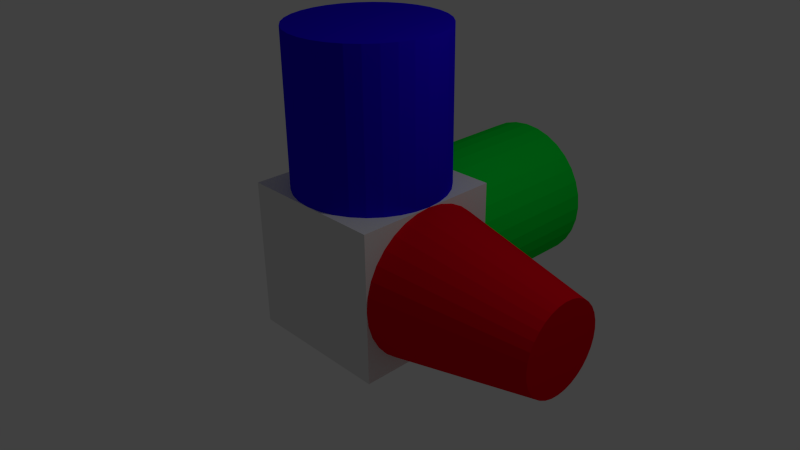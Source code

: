 # Source: axis.blend  (saved by Blender 2.68.0; exported with 4.5.12 LTS)
import bpy
from mathutils import Matrix  # noqa: F401  (used for matrix-valued properties, if any)

bpy.ops.wm.read_factory_settings(use_empty=True)
scene = bpy.context.scene
scene.name = 'Scene'

# ---- collections
col_collection_1 = bpy.data.collections.new('Collection 1'); scene.collection.children.link(col_collection_1)

# ---- materials (node trees are filled in below, after node groups)
mat_material_003 = bpy.data.materials.new('Material.003')
mat_material_003.alpha_threshold = 0.0
mat_material_003.use_transparent_shadow = False
mat_material_003.diffuse_color = (0.0, 0.8, 0.04367, 1.0)
mat_material_003.roughness = 0.5
mat_material_003.line_color = (0.0, 0.0, 0.0, 1.0)
mat_material_002 = bpy.data.materials.new('Material.002')
mat_material_002.alpha_threshold = 0.0
mat_material_002.use_transparent_shadow = False
mat_material_002.diffuse_color = (0.8, 0.0, 0.01107, 1.0)
mat_material_002.roughness = 0.5
mat_material_002.line_color = (0.0, 0.0, 0.0, 1.0)
mat_material_001 = bpy.data.materials.new('Material.001')
mat_material_001.alpha_threshold = 0.0
mat_material_001.use_transparent_shadow = False
mat_material_001.diffuse_color = (0.01586, 0.0, 0.8, 1.0)
mat_material_001.roughness = 0.5
mat_material_001.line_color = (0.0, 0.0, 0.0, 1.0)
mat_material = bpy.data.materials.new('Material')
mat_material.alpha_threshold = 0.0
mat_material.use_transparent_shadow = False
mat_material.roughness = 0.5
mat_material.line_color = (0.0, 0.0, 0.0, 1.0)

# ---- material node trees

# ---- world
world_world = bpy.data.worlds.new('World'); scene.world = world_world
world_world.color = (0.05088, 0.05088, 0.05088)
world_world.use_sun_shadow = False
world_world.sun_shadow_jitter_overblur = 0.0
world_world.cycles.sampling_method = 'MANUAL'
world_world.cycles.sample_map_resolution = 256

# ---- cameras
cam_camera = bpy.data.cameras.new('Camera')
cam_camera.clip_end = 100.0
cam_camera.lens = 35.0
cam_camera.sensor_width = 32.0
cam_camera.sensor_height = 18.0
cam_camera.ortho_scale = 7.314
cam_camera.dof.focus_distance = 0.0
cam_camera.dof.aperture_fstop = 128.0

# ---- lights
light_lamp = bpy.data.lights.new('Lamp', 'POINT')
light_lamp.transmission_factor = 0.0
light_lamp.cutoff_distance = 30.0
light_lamp.energy = 100.0
light_lamp.shadow_buffer_clip_start = 1.001
light_lamp.shadow_soft_size = 0.1
light_lamp.shadow_maximum_resolution = 0.006
light_lamp.use_absolute_resolution = True
light_lamp.cycles.use_multiple_importance_sampling = False

# ---- meshes
me_cylinder_002 = bpy.data.meshes.new('Cylinder.002')
me_cylinder_002.from_pydata([(0.0, 1.0, -1.0), (0.0, 1.0, 1.0), (0.1951, 0.9808, -1.0), (0.1951, 0.9808, 1.0), (0.3827, 0.9239, -1.0), (0.3827, 0.9239, 1.0), (0.5556, 0.8315, -1.0), (0.5556, 0.8315, 1.0), (0.7071, 0.7071, -1.0), (0.7071, 0.7071, 1.0), (0.8315, 0.5556, -1.0), (0.8315, 0.5556, 1.0), (0.9239, 0.3827, -1.0), (0.9239, 0.3827, 1.0), (0.9808, 0.1951, -1.0), (0.9808, 0.1951, 1.0), (1.0, 7.55e-08, -1.0), (1.0, 7.55e-08, 1.0), (0.9808, -0.1951, -1.0), (0.9808, -0.1951, 1.0), (0.9239, -0.3827, -1.0), (0.9239, -0.3827, 1.0), (0.8315, -0.5556, -1.0), (0.8315, -0.5556, 1.0), (0.7071, -0.7071, -1.0), (0.7071, -0.7071, 1.0), (0.5556, -0.8315, -1.0), (0.5556, -0.8315, 1.0), (0.3827, -0.9239, -1.0), (0.3827, -0.9239, 1.0), (0.1951, -0.9808, -1.0), (0.1951, -0.9808, 1.0), (-3.258e-07, -1.0, -1.0), (-3.258e-07, -1.0, 1.0), (-0.1951, -0.9808, -1.0), (-0.1951, -0.9808, 1.0), (-0.3827, -0.9239, -1.0), (-0.3827, -0.9239, 1.0), (-0.5556, -0.8315, -1.0), (-0.5556, -0.8315, 1.0), (-0.7071, -0.7071, -1.0), (-0.7071, -0.7071, 1.0), (-0.8315, -0.5556, -1.0), (-0.8315, -0.5556, 1.0), (-0.9239, -0.3827, -1.0), (-0.9239, -0.3827, 1.0), (-0.9808, -0.1951, -1.0), (-0.9808, -0.1951, 1.0), (-1.0, 9.656e-07, -1.0), (-1.0, 9.656e-07, 1.0), (-0.9808, 0.1951, -1.0), (-0.9808, 0.1951, 1.0), (-0.9239, 0.3827, -1.0), (-0.9239, 0.3827, 1.0), (-0.8315, 0.5556, -1.0), (-0.8315, 0.5556, 1.0), (-0.7071, 0.7071, -1.0), (-0.7071, 0.7071, 1.0), (-0.5556, 0.8315, -1.0), (-0.5556, 0.8315, 1.0), (-0.3827, 0.9239, -1.0), (-0.3827, 0.9239, 1.0), (-0.1951, 0.9808, -1.0), (-0.1951, 0.9808, 1.0)], [], [(0, 1, 3, 2), (2, 3, 5, 4), (4, 5, 7, 6), (6, 7, 9, 8), (8, 9, 11, 10), (10, 11, 13, 12), (12, 13, 15, 14), (14, 15, 17, 16), (16, 17, 19, 18), (18, 19, 21, 20), (20, 21, 23, 22), (22, 23, 25, 24), (24, 25, 27, 26), (26, 27, 29, 28), (28, 29, 31, 30), (30, 31, 33, 32), (32, 33, 35, 34), (34, 35, 37, 36), (36, 37, 39, 38), (38, 39, 41, 40), (40, 41, 43, 42), (42, 43, 45, 44), (44, 45, 47, 46), (46, 47, 49, 48), (48, 49, 51, 50), (50, 51, 53, 52), (52, 53, 55, 54), (54, 55, 57, 56), (56, 57, 59, 58), (58, 59, 61, 60), (3, 1, 63, 61, 59, 57, 55, 53, 51, 49, 47, 45, 43, 41, 39, 37, 35, 33, 31, 29, 27, 25, 23, 21, 19, 17, 15, 13, 11, 9, 7, 5), (62, 63, 1, 0), (60, 61, 63, 62), (0, 2, 4, 6, 8, 10, 12, 14, 16, 18, 20, 22, 24, 26, 28, 30, 32, 34, 36, 38, 40, 42, 44, 46, 48, 50, 52, 54, 56, 58, 60, 62)])
me_cylinder_002.materials.append(mat_material_003)
me_cylinder_002.use_remesh_preserve_volume = False
me_cylinder_002.use_remesh_preserve_attributes = False
me_cylinder_002.use_mirror_vertex_groups = False
me_cylinder_002.update()
me_cylinder_001 = bpy.data.meshes.new('Cylinder.001')
me_cylinder_001.from_pydata([(0.0, 1.0, -1.0), (4.83e-08, 0.5933, 1.0), (0.1951, 0.9808, -1.0), (0.1157, 0.5819, 1.0), (0.3827, 0.9239, -1.0), (0.227, 0.5481, 1.0), (0.5556, 0.8315, -1.0), (0.3296, 0.4933, 1.0), (0.7071, 0.7071, -1.0), (0.4195, 0.4195, 1.0), (0.8315, 0.5556, -1.0), (0.4933, 0.3296, 1.0), (0.9239, 0.3827, -1.0), (0.5481, 0.227, 1.0), (0.9808, 0.1951, -1.0), (0.5819, 0.1157, 1.0), (1.0, 7.55e-08, -1.0), (0.5933, 1.607e-07, 1.0), (0.9808, -0.1951, -1.0), (0.5819, -0.1157, 1.0), (0.9239, -0.3827, -1.0), (0.5481, -0.227, 1.0), (0.8315, -0.5556, -1.0), (0.4933, -0.3296, 1.0), (0.7071, -0.7071, -1.0), (0.4195, -0.4195, 1.0), (0.5556, -0.8315, -1.0), (0.3296, -0.4933, 1.0), (0.3827, -0.9239, -1.0), (0.227, -0.5481, 1.0), (0.1951, -0.9808, -1.0), (0.1157, -0.5819, 1.0), (-3.258e-07, -1.0, -1.0), (-1.45e-07, -0.5933, 1.0), (-0.1951, -0.9808, -1.0), (-0.1157, -0.5819, 1.0), (-0.3827, -0.9239, -1.0), (-0.227, -0.5481, 1.0), (-0.5556, -0.8315, -1.0), (-0.3296, -0.4933, 1.0), (-0.7071, -0.7071, -1.0), (-0.4195, -0.4195, 1.0), (-0.8315, -0.5556, -1.0), (-0.4933, -0.3296, 1.0), (-0.9239, -0.3827, -1.0), (-0.5481, -0.227, 1.0), (-0.9808, -0.1951, -1.0), (-0.5819, -0.1157, 1.0), (-1.0, 9.656e-07, -1.0), (-0.5933, 6.888e-07, 1.0), (-0.9808, 0.1951, -1.0), (-0.5819, 0.1157, 1.0), (-0.9239, 0.3827, -1.0), (-0.5481, 0.227, 1.0), (-0.8315, 0.5556, -1.0), (-0.4933, 0.3296, 1.0), (-0.7071, 0.7071, -1.0), (-0.4195, 0.4195, 1.0), (-0.5556, 0.8315, -1.0), (-0.3296, 0.4933, 1.0), (-0.3827, 0.9239, -1.0), (-0.227, 0.5481, 1.0), (-0.1951, 0.9808, -1.0), (-0.1157, 0.5819, 1.0)], [], [(0, 1, 3, 2), (2, 3, 5, 4), (4, 5, 7, 6), (6, 7, 9, 8), (8, 9, 11, 10), (10, 11, 13, 12), (12, 13, 15, 14), (14, 15, 17, 16), (16, 17, 19, 18), (18, 19, 21, 20), (20, 21, 23, 22), (22, 23, 25, 24), (24, 25, 27, 26), (26, 27, 29, 28), (28, 29, 31, 30), (30, 31, 33, 32), (32, 33, 35, 34), (34, 35, 37, 36), (36, 37, 39, 38), (38, 39, 41, 40), (40, 41, 43, 42), (42, 43, 45, 44), (44, 45, 47, 46), (46, 47, 49, 48), (48, 49, 51, 50), (50, 51, 53, 52), (52, 53, 55, 54), (54, 55, 57, 56), (56, 57, 59, 58), (58, 59, 61, 60), (3, 1, 63, 61, 59, 57, 55, 53, 51, 49, 47, 45, 43, 41, 39, 37, 35, 33, 31, 29, 27, 25, 23, 21, 19, 17, 15, 13, 11, 9, 7, 5), (62, 63, 1, 0), (60, 61, 63, 62), (0, 2, 4, 6, 8, 10, 12, 14, 16, 18, 20, 22, 24, 26, 28, 30, 32, 34, 36, 38, 40, 42, 44, 46, 48, 50, 52, 54, 56, 58, 60, 62)])
me_cylinder_001.materials.append(mat_material_002)
me_cylinder_001.use_remesh_preserve_volume = False
me_cylinder_001.use_remesh_preserve_attributes = False
me_cylinder_001.use_mirror_vertex_groups = False
me_cylinder_001.update()
me_cylinder = bpy.data.meshes.new('Cylinder')
me_cylinder.from_pydata([(0.0, 1.0, -1.0), (0.0, 1.0, 1.0), (0.1951, 0.9808, -1.0), (0.1951, 0.9808, 1.0), (0.3827, 0.9239, -1.0), (0.3827, 0.9239, 1.0), (0.5556, 0.8315, -1.0), (0.5556, 0.8315, 1.0), (0.7071, 0.7071, -1.0), (0.7071, 0.7071, 1.0), (0.8315, 0.5556, -1.0), (0.8315, 0.5556, 1.0), (0.9239, 0.3827, -1.0), (0.9239, 0.3827, 1.0), (0.9808, 0.1951, -1.0), (0.9808, 0.1951, 1.0), (1.0, 7.55e-08, -1.0), (1.0, 7.55e-08, 1.0), (0.9808, -0.1951, -1.0), (0.9808, -0.1951, 1.0), (0.9239, -0.3827, -1.0), (0.9239, -0.3827, 1.0), (0.8315, -0.5556, -1.0), (0.8315, -0.5556, 1.0), (0.7071, -0.7071, -1.0), (0.7071, -0.7071, 1.0), (0.5556, -0.8315, -1.0), (0.5556, -0.8315, 1.0), (0.3827, -0.9239, -1.0), (0.3827, -0.9239, 1.0), (0.1951, -0.9808, -1.0), (0.1951, -0.9808, 1.0), (-3.258e-07, -1.0, -1.0), (-3.258e-07, -1.0, 1.0), (-0.1951, -0.9808, -1.0), (-0.1951, -0.9808, 1.0), (-0.3827, -0.9239, -1.0), (-0.3827, -0.9239, 1.0), (-0.5556, -0.8315, -1.0), (-0.5556, -0.8315, 1.0), (-0.7071, -0.7071, -1.0), (-0.7071, -0.7071, 1.0), (-0.8315, -0.5556, -1.0), (-0.8315, -0.5556, 1.0), (-0.9239, -0.3827, -1.0), (-0.9239, -0.3827, 1.0), (-0.9808, -0.1951, -1.0), (-0.9808, -0.1951, 1.0), (-1.0, 9.656e-07, -1.0), (-1.0, 9.656e-07, 1.0), (-0.9808, 0.1951, -1.0), (-0.9808, 0.1951, 1.0), (-0.9239, 0.3827, -1.0), (-0.9239, 0.3827, 1.0), (-0.8315, 0.5556, -1.0), (-0.8315, 0.5556, 1.0), (-0.7071, 0.7071, -1.0), (-0.7071, 0.7071, 1.0), (-0.5556, 0.8315, -1.0), (-0.5556, 0.8315, 1.0), (-0.3827, 0.9239, -1.0), (-0.3827, 0.9239, 1.0), (-0.1951, 0.9808, -1.0), (-0.1951, 0.9808, 1.0)], [], [(0, 1, 3, 2), (2, 3, 5, 4), (4, 5, 7, 6), (6, 7, 9, 8), (8, 9, 11, 10), (10, 11, 13, 12), (12, 13, 15, 14), (14, 15, 17, 16), (16, 17, 19, 18), (18, 19, 21, 20), (20, 21, 23, 22), (22, 23, 25, 24), (24, 25, 27, 26), (26, 27, 29, 28), (28, 29, 31, 30), (30, 31, 33, 32), (32, 33, 35, 34), (34, 35, 37, 36), (36, 37, 39, 38), (38, 39, 41, 40), (40, 41, 43, 42), (42, 43, 45, 44), (44, 45, 47, 46), (46, 47, 49, 48), (48, 49, 51, 50), (50, 51, 53, 52), (52, 53, 55, 54), (54, 55, 57, 56), (56, 57, 59, 58), (58, 59, 61, 60), (3, 1, 63, 61, 59, 57, 55, 53, 51, 49, 47, 45, 43, 41, 39, 37, 35, 33, 31, 29, 27, 25, 23, 21, 19, 17, 15, 13, 11, 9, 7, 5), (62, 63, 1, 0), (60, 61, 63, 62), (0, 2, 4, 6, 8, 10, 12, 14, 16, 18, 20, 22, 24, 26, 28, 30, 32, 34, 36, 38, 40, 42, 44, 46, 48, 50, 52, 54, 56, 58, 60, 62)])
me_cylinder.materials.append(mat_material_001)
me_cylinder.use_remesh_preserve_volume = False
me_cylinder.use_remesh_preserve_attributes = False
me_cylinder.use_mirror_vertex_groups = False
me_cylinder.update()
me_cube = bpy.data.meshes.new('Cube')
me_cube.from_pydata([(1.0, 1.0, -1.0), (1.0, -1.0, -1.0), (-1.0, -1.0, -1.0), (-1.0, 1.0, -1.0), (1.0, 1.0, 1.0), (1.0, -1.0, 1.0), (-1.0, -1.0, 1.0), (-1.0, 1.0, 1.0)], [], [(0, 1, 2, 3), (4, 7, 6, 5), (0, 4, 5, 1), (1, 5, 6, 2), (2, 6, 7, 3), (4, 0, 3, 7)])
me_cube.materials.append(mat_material)
me_cube.use_remesh_preserve_volume = False
me_cube.use_remesh_preserve_attributes = False
me_cube.use_mirror_vertex_groups = False
me_cube.update()

# ---- objects
ob_cylinder_002 = bpy.data.objects.new('Cylinder.002', me_cylinder_002)
ob_cylinder_001 = bpy.data.objects.new('Cylinder.001', me_cylinder_001)
ob_cylinder = bpy.data.objects.new('Cylinder', me_cylinder)
ob_cube = bpy.data.objects.new('Cube', me_cube)
ob_lamp = bpy.data.objects.new('Lamp', light_lamp)
ob_camera = bpy.data.objects.new('Camera', cam_camera)

# ---- transforms, parenting, visibility, modifiers, constraints
ob_cylinder_002.location = (0.0, 2.0, 0.0)
ob_cylinder_002.rotation_euler = (-1.571, -2.22e-16, 2.22e-16)
ob_cylinder_002.lineart.crease_threshold = 0.0
ob_cylinder_001.location = (2.0, 0.0, 0.0)
ob_cylinder_001.rotation_euler = (-1.344e-07, 1.571, 0.0)
ob_cylinder_001.lineart.crease_threshold = 0.0
ob_cylinder.location = (0.0, 0.0, 2.0)
ob_cylinder.lineart.crease_threshold = 0.0
ob_cube.location = (0.0, 0.0, 0.0)
ob_cube.lock_rotations_4d = False
ob_cube.empty_display_type = 'ARROWS'
ob_cube.lineart.crease_threshold = 0.0
ob_lamp.location = (4.076, 1.005, 5.904)
ob_lamp.rotation_euler = (0.6503, 0.05522, 1.866)
ob_lamp.lock_rotations_4d = False
ob_lamp.empty_display_type = 'ARROWS'
ob_lamp.color = (0.0, 0.0, 0.0, 0.0)
ob_lamp.lineart.crease_threshold = 0.0
ob_camera.location = (7.481, -6.508, 5.344)
ob_camera.rotation_euler = (1.109, 0.01082, 0.8149)
ob_camera.lock_rotations_4d = False
ob_camera.empty_display_type = 'ARROWS'
ob_camera.color = (0.0, 0.0, 0.0, 0.0)
ob_camera.display_type = 'WIRE'
ob_camera.lineart.crease_threshold = 0.0

# ---- collection membership
col_collection_1.objects.link(ob_cylinder_002)
col_collection_1.objects.link(ob_cylinder_001)
col_collection_1.objects.link(ob_cylinder)
col_collection_1.objects.link(ob_cube)
col_collection_1.objects.link(ob_lamp)
col_collection_1.objects.link(ob_camera)

# ---- scene / render settings (as saved in the file)
scene.camera = ob_camera
scene.frame_start = 1; scene.frame_end = 250; scene.frame_set(1)
scene.render.engine = 'BLENDER_EEVEE_NEXT'
scene.render.image_settings.color_mode = 'RGB'
scene.render.image_settings.compression = 90
scene.render.resolution_percentage = 50
scene.render.dither_intensity = 0.0
scene.cycles.use_denoising = False
scene.cycles.samples = 10
scene.cycles.sampling_pattern = 'TABULATED_SOBOL'
scene.cycles.light_sampling_threshold = 0.0
scene.cycles.use_adaptive_sampling = False
scene.cycles.use_light_tree = False
scene.cycles.blur_glossy = 0.0
scene.cycles.volume_bounces = 1
scene.cycles.pixel_filter_type = 'GAUSSIAN'
scene.cycles.sample_clamp_indirect = 0.0
scene.view_settings.view_transform = 'Standard'
bpy.context.view_layer.update()
